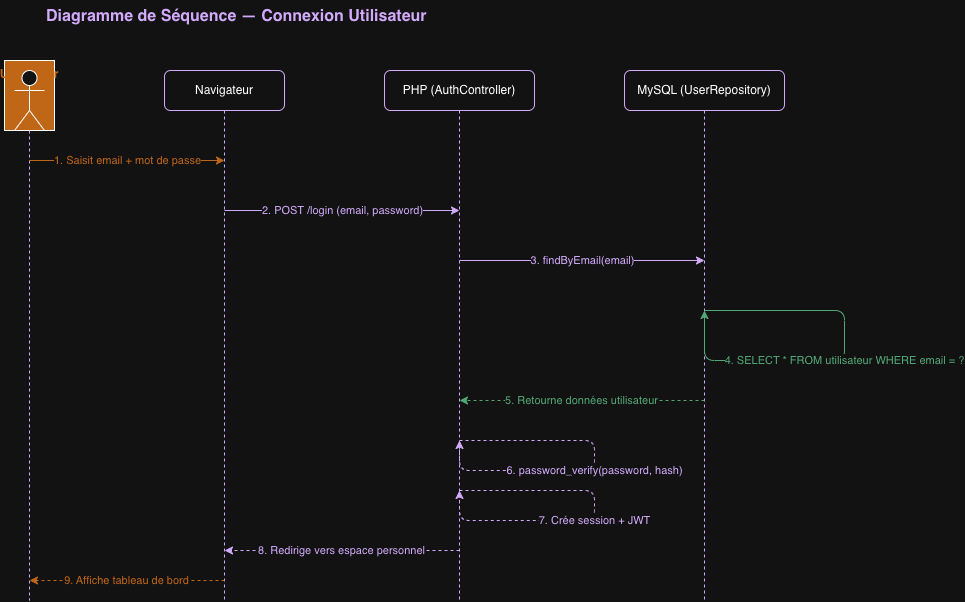

The diagram above was exported from draw.io. Its source (the exported page's mxGraphModel, read from the mxfile embedded in the PNG):
<mxGraphModel dx="1186" dy="801" grid="1" gridSize="10" guides="1" tooltips="1" connect="1" arrows="1" fold="1" page="1" pageScale="1" pageWidth="827" pageHeight="1169" math="0" shadow="0">
  <root>
    <mxCell id="0" />
    <mxCell id="1" parent="0" />
    <mxCell id="2" parent="1" style="text;html=1;strokeColor=none;fillColor=none;       align=center;fontSize=16;fontStyle=1;fontColor=#5B2C8B;" value="Diagramme de Séquence — Connexion Utilisateur" vertex="1">
      <mxGeometry height="40" width="700" x="100" y="20" as="geometry" />
    </mxCell>
    <mxCell id="10" parent="1" style="shape=mxgraph.uml.actor;fillColor=#E67E22;       strokeColor=#E67E22;fontColor=#E67E22;fontStyle=1;fontSize=12;       verticalLabelPosition=bottom;verticalAlign=top;" value="Utilisateur" vertex="1">
      <mxGeometry height="70" width="50" x="60" y="80" as="geometry" />
    </mxCell>
    <mxCell id="11" parent="1" style="rounded=1;whiteSpace=wrap;html=1;       fillColor=#EDE7F6;strokeColor=#5B2C8B;       fontStyle=1;fontSize=12;" value="Navigateur" vertex="1">
      <mxGeometry height="40" width="120" x="220" y="90" as="geometry" />
    </mxCell>
    <mxCell id="12" parent="1" style="rounded=1;whiteSpace=wrap;html=1;       fillColor=#EDE7F6;strokeColor=#5B2C8B;       fontStyle=1;fontSize=12;" value="PHP (AuthController)" vertex="1">
      <mxGeometry height="40" width="150" x="440" y="90" as="geometry" />
    </mxCell>
    <mxCell id="13" parent="1" style="rounded=1;whiteSpace=wrap;html=1;       fillColor=#EDE7F6;strokeColor=#5B2C8B;       fontStyle=1;fontSize=12;" value="MySQL (UserRepository)" vertex="1">
      <mxGeometry height="40" width="160" x="680" y="90" as="geometry" />
    </mxCell>
    <mxCell id="20" edge="1" parent="1" style="endArrow=none;dashed=1;strokeColor=#5B2C8B;" value="">
      <mxGeometry relative="1" as="geometry">
        <mxPoint x="85" y="150" as="sourcePoint" />
        <mxPoint x="85" y="620" as="targetPoint" />
      </mxGeometry>
    </mxCell>
    <mxCell id="21" edge="1" parent="1" style="endArrow=none;dashed=1;strokeColor=#5B2C8B;" value="">
      <mxGeometry relative="1" as="geometry">
        <mxPoint x="280" y="130" as="sourcePoint" />
        <mxPoint x="280" y="620" as="targetPoint" />
      </mxGeometry>
    </mxCell>
    <mxCell id="22" edge="1" parent="1" style="endArrow=none;dashed=1;strokeColor=#5B2C8B;" value="">
      <mxGeometry relative="1" as="geometry">
        <mxPoint x="515" y="130" as="sourcePoint" />
        <mxPoint x="515" y="620" as="targetPoint" />
      </mxGeometry>
    </mxCell>
    <mxCell id="23" edge="1" parent="1" style="endArrow=none;dashed=1;strokeColor=#5B2C8B;" value="">
      <mxGeometry relative="1" as="geometry">
        <mxPoint x="760" y="130" as="sourcePoint" />
        <mxPoint x="760" y="620" as="targetPoint" />
      </mxGeometry>
    </mxCell>
    <mxCell id="30" edge="1" parent="1" style="edgeStyle=orthogonalEdgeStyle;html=1;       exitX=1;exitY=0.5;entryX=0;entryY=0.5;       endArrow=block;endFill=1;strokeColor=#E67E22;fontColor=#E67E22;fontSize=11;" value="1. Saisit email + mot de passe">
      <mxGeometry relative="1" as="geometry">
        <mxPoint x="85" y="180" as="sourcePoint" />
        <mxPoint x="280" y="180" as="targetPoint" />
      </mxGeometry>
    </mxCell>
    <mxCell id="31" edge="1" parent="1" style="edgeStyle=orthogonalEdgeStyle;html=1;       endArrow=block;endFill=1;strokeColor=#5B2C8B;fontColor=#5B2C8B;fontSize=11;" value="2. POST /login (email, password)">
      <mxGeometry relative="1" as="geometry">
        <mxPoint x="280" y="230" as="sourcePoint" />
        <mxPoint x="515" y="230" as="targetPoint" />
      </mxGeometry>
    </mxCell>
    <mxCell id="32" edge="1" parent="1" style="edgeStyle=orthogonalEdgeStyle;html=1;       endArrow=block;endFill=1;strokeColor=#5B2C8B;fontColor=#5B2C8B;fontSize=11;" value="3. findByEmail(email)">
      <mxGeometry relative="1" as="geometry">
        <mxPoint x="515" y="280" as="sourcePoint" />
        <mxPoint x="760" y="280" as="targetPoint" />
      </mxGeometry>
    </mxCell>
    <mxCell id="33" edge="1" parent="1" style="edgeStyle=orthogonalEdgeStyle;html=1;       endArrow=block;endFill=1;strokeColor=#1E8449;fontColor=#1E8449;fontSize=11;" value="4. SELECT * FROM utilisateur WHERE email = ?">
      <mxGeometry relative="1" as="geometry">
        <Array as="points">
          <mxPoint x="760" y="330" />
          <mxPoint x="900" y="330" />
          <mxPoint x="900" y="380" />
          <mxPoint x="760" y="380" />
        </Array>
        <mxPoint x="760" y="330" as="sourcePoint" />
        <mxPoint x="760" y="330" as="targetPoint" />
      </mxGeometry>
    </mxCell>
    <mxCell id="34" edge="1" parent="1" style="edgeStyle=orthogonalEdgeStyle;html=1;       endArrow=open;dashed=1;strokeColor=#1E8449;fontColor=#1E8449;fontSize=11;" value="5. Retourne données utilisateur">
      <mxGeometry relative="1" as="geometry">
        <mxPoint x="760" y="420" as="sourcePoint" />
        <mxPoint x="515" y="420" as="targetPoint" />
      </mxGeometry>
    </mxCell>
    <mxCell id="35" edge="1" parent="1" style="edgeStyle=orthogonalEdgeStyle;html=1;       endArrow=none;strokeColor=#5B2C8B;fontColor=#5B2C8B;       fontSize=11;dashed=1;" value="6. password_verify(password, hash)">
      <mxGeometry relative="1" as="geometry">
        <Array as="points">
          <mxPoint x="515" y="460" />
          <mxPoint x="650" y="460" />
          <mxPoint x="650" y="490" />
          <mxPoint x="515" y="490" />
        </Array>
        <mxPoint x="515" y="460" as="sourcePoint" />
        <mxPoint x="515" y="460" as="targetPoint" />
      </mxGeometry>
    </mxCell>
    <mxCell id="36" edge="1" parent="1" style="edgeStyle=orthogonalEdgeStyle;html=1;       endArrow=none;strokeColor=#5B2C8B;fontColor=#5B2C8B;       fontSize=11;dashed=1;" value="7. Crée session + JWT">
      <mxGeometry relative="1" as="geometry">
        <Array as="points">
          <mxPoint x="515" y="510" />
          <mxPoint x="650" y="510" />
          <mxPoint x="650" y="540" />
          <mxPoint x="515" y="540" />
        </Array>
        <mxPoint x="515" y="510" as="sourcePoint" />
        <mxPoint x="515" y="510" as="targetPoint" />
      </mxGeometry>
    </mxCell>
    <mxCell id="37" edge="1" parent="1" style="edgeStyle=orthogonalEdgeStyle;html=1;       endArrow=open;dashed=1;strokeColor=#5B2C8B;fontColor=#5B2C8B;fontSize=11;" value="8. Redirige vers espace personnel">
      <mxGeometry relative="1" as="geometry">
        <mxPoint x="515" y="570" as="sourcePoint" />
        <mxPoint x="280" y="570" as="targetPoint" />
      </mxGeometry>
    </mxCell>
    <mxCell id="38" edge="1" parent="1" style="edgeStyle=orthogonalEdgeStyle;html=1;       endArrow=open;dashed=1;strokeColor=#E67E22;fontColor=#E67E22;fontSize=11;" value="9. Affiche tableau de bord">
      <mxGeometry relative="1" as="geometry">
        <mxPoint x="280" y="600" as="sourcePoint" />
        <mxPoint x="85" y="600" as="targetPoint" />
      </mxGeometry>
    </mxCell>
    <mxCell id="EAQ-_6HtVzk6BTyHMEAI-38" parent="1" style="shape=umlActor;verticalLabelPosition=bottom;verticalAlign=top;html=1;outlineConnect=0;" value="" vertex="1">
      <mxGeometry height="60" width="30" x="70" y="90" as="geometry" />
    </mxCell>
  </root>
</mxGraphModel>